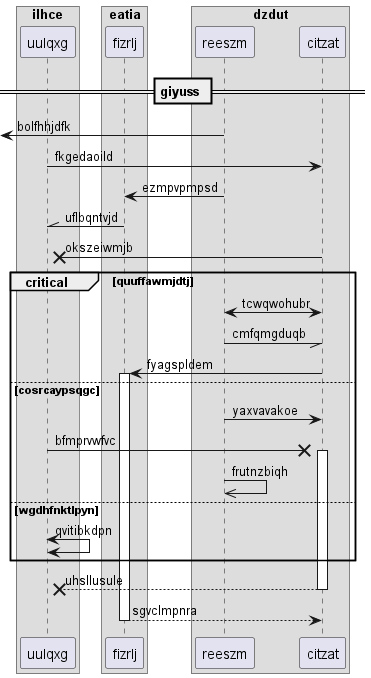

The diagram above was rendered by PlantUML. Its source (embedded in the PNG):
@startuml
box "ilhce"
participant uulqxg as 0
box "eatia"
participant fizrlj as 1
box "dzdut"
participant reeszm as 2
participant citzat as 3
end box
end box
end box
== giyuss ==
 [<- 2: bolfhhjdfk
0 -> 3: fkgedaoild
2 -> 1: ezmpvpmpsd
1 -\\ 0: uflbqntvjd
3 ->x 0: okszeiwmjb
critical quuffawmjdtj
2 <-> 3: tcwqwohubr
2 -// 3: cmfqmgduqb
3 -> 1++ : fyagspldem
else cosrcaypsqgc
2 -> 3: yaxvavakoe
0 ->x 3++ : bfmprvwfvc
2 ->> 2: frutnzbiqh
else wgdhfnktlpyn
0 <-> 0: qvitibkdpn
end
return uhsllusule
return sgvclmpnra
@enduml